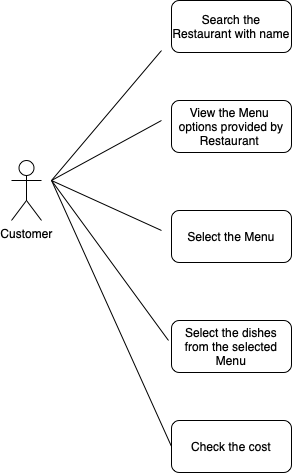

The diagram above was exported from draw.io. Its source (the exported page's mxGraphModel, read from the mxfile embedded in the PNG):
<mxGraphModel dx="1298" dy="755" grid="1" gridSize="10" guides="1" tooltips="1" connect="1" arrows="1" fold="1" page="1" pageScale="1" pageWidth="827" pageHeight="1169" math="0" shadow="0">
  <root>
    <mxCell id="0" />
    <mxCell id="1" parent="0" />
    <mxCell id="hhmMfnlTH8U1yG-WC9Oa-1" value="Customer&lt;br&gt;" style="shape=umlActor;verticalLabelPosition=bottom;verticalAlign=top;html=1;outlineConnect=0;" vertex="1" parent="1">
      <mxGeometry x="190" y="270" width="30" height="60" as="geometry" />
    </mxCell>
    <mxCell id="hhmMfnlTH8U1yG-WC9Oa-2" value="Search the Restaurant with name" style="rounded=1;whiteSpace=wrap;html=1;" vertex="1" parent="1">
      <mxGeometry x="350" y="110" width="120" height="52" as="geometry" />
    </mxCell>
    <mxCell id="hhmMfnlTH8U1yG-WC9Oa-3" value="View the Menu &lt;br&gt;options provided by Restaurant&amp;nbsp;" style="rounded=1;whiteSpace=wrap;html=1;" vertex="1" parent="1">
      <mxGeometry x="350" y="210" width="120" height="52" as="geometry" />
    </mxCell>
    <mxCell id="hhmMfnlTH8U1yG-WC9Oa-4" value="Select the Menu" style="rounded=1;whiteSpace=wrap;html=1;" vertex="1" parent="1">
      <mxGeometry x="350" y="320" width="120" height="52" as="geometry" />
    </mxCell>
    <mxCell id="hhmMfnlTH8U1yG-WC9Oa-5" value="Select the dishes from the selected Menu" style="rounded=1;whiteSpace=wrap;html=1;" vertex="1" parent="1">
      <mxGeometry x="350" y="430" width="120" height="52" as="geometry" />
    </mxCell>
    <mxCell id="hhmMfnlTH8U1yG-WC9Oa-6" value="Check the cost" style="rounded=1;whiteSpace=wrap;html=1;" vertex="1" parent="1">
      <mxGeometry x="350" y="530" width="120" height="52" as="geometry" />
    </mxCell>
    <mxCell id="hhmMfnlTH8U1yG-WC9Oa-10" value="" style="endArrow=none;html=1;rounded=0;" edge="1" parent="1">
      <mxGeometry width="50" height="50" relative="1" as="geometry">
        <mxPoint x="230" y="290" as="sourcePoint" />
        <mxPoint x="340" y="160" as="targetPoint" />
      </mxGeometry>
    </mxCell>
    <mxCell id="hhmMfnlTH8U1yG-WC9Oa-12" value="" style="endArrow=none;html=1;rounded=0;" edge="1" parent="1">
      <mxGeometry width="50" height="50" relative="1" as="geometry">
        <mxPoint x="230" y="290" as="sourcePoint" />
        <mxPoint x="340" y="230" as="targetPoint" />
      </mxGeometry>
    </mxCell>
    <mxCell id="hhmMfnlTH8U1yG-WC9Oa-13" value="" style="endArrow=none;html=1;rounded=0;" edge="1" parent="1">
      <mxGeometry width="50" height="50" relative="1" as="geometry">
        <mxPoint x="230" y="290" as="sourcePoint" />
        <mxPoint x="340" y="340" as="targetPoint" />
      </mxGeometry>
    </mxCell>
    <mxCell id="hhmMfnlTH8U1yG-WC9Oa-14" value="" style="endArrow=none;html=1;rounded=0;entryX=-0.025;entryY=0.385;entryDx=0;entryDy=0;entryPerimeter=0;" edge="1" parent="1" target="hhmMfnlTH8U1yG-WC9Oa-5">
      <mxGeometry width="50" height="50" relative="1" as="geometry">
        <mxPoint x="230" y="290" as="sourcePoint" />
        <mxPoint x="350" y="350" as="targetPoint" />
      </mxGeometry>
    </mxCell>
    <mxCell id="hhmMfnlTH8U1yG-WC9Oa-15" value="" style="endArrow=none;html=1;rounded=0;entryX=0;entryY=0.5;entryDx=0;entryDy=0;" edge="1" parent="1" target="hhmMfnlTH8U1yG-WC9Oa-6">
      <mxGeometry width="50" height="50" relative="1" as="geometry">
        <mxPoint x="230" y="290" as="sourcePoint" />
        <mxPoint x="357" y="460.02" as="targetPoint" />
      </mxGeometry>
    </mxCell>
  </root>
</mxGraphModel>